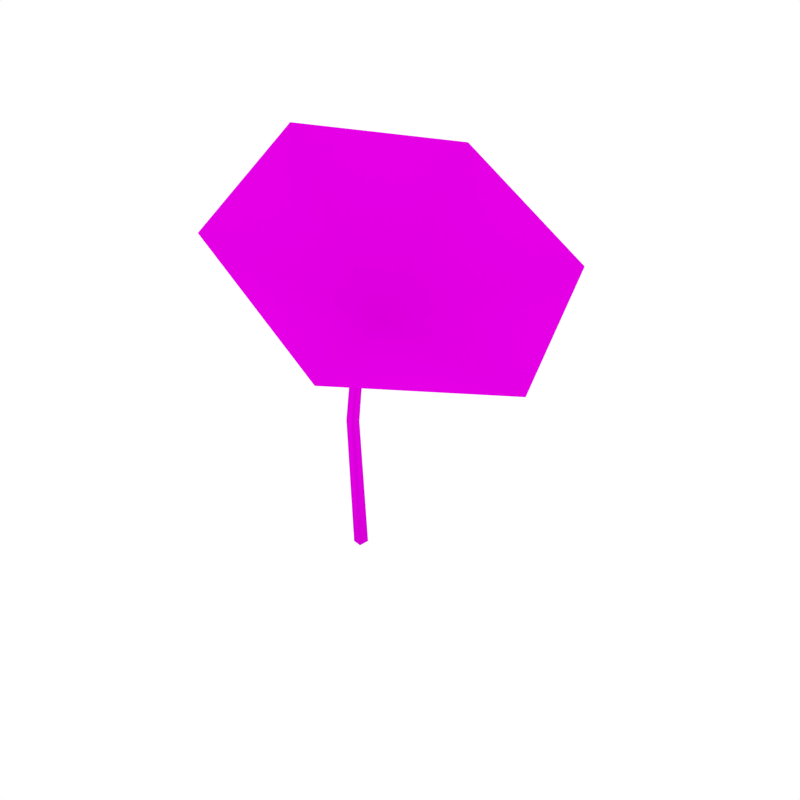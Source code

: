 # Source: Flower_2.blend  (saved by Blender 2.79.0; exported with 4.5.12 LTS)
import bpy
from mathutils import Matrix  # noqa: F401  (used for matrix-valued properties, if any)

bpy.ops.wm.read_factory_settings(use_empty=True)
scene = bpy.context.scene
scene.name = 'Scene'

# ---- collections
col_collection_1 = bpy.data.collections.new('Collection 1'); scene.collection.children.link(col_collection_1)

# ---- images (referenced by path relative to the original .blend; pixels are not part of the script)
import os
ASSET_DIR = os.environ.get("B2B_ASSET_DIR", "")  # directory of the original .blend (textures are referenced by path, not embedded)
HERE = os.path.dirname(os.path.abspath(__file__))  # packed textures are extracted next to this script under _unpacked/

def load_image(name, relpath, width, height, colorspace="sRGB"):
    """Load a texture the original file referenced (path relative to the .blend, or extracted next to this script)."""
    p = next((c for c in (os.path.join(HERE, relpath), os.path.join(ASSET_DIR, relpath)) if relpath and os.path.exists(c)), "")
    if p:
        img = bpy.data.images.load(p, check_existing=True)
        img.name = name
    else:  # same state as the original file: an image datablock whose file is absent (Cycles renders it pink)
        img = bpy.data.images.new(name, width, height)
        img.source = "FILE"
        img.filepath = "//" + (relpath or name)
    img.colorspace_settings.name = colorspace
    return img
img_flowers_png_001 = load_image('Flowers.png.001', 'Flowers.png', 1024, 1024, 'sRGB')
img_bush_leaves_png_001 = load_image('Bush_Leaves.png.001', 'Bush_Leaves.png', 1024, 1024, 'sRGB')

# ---- materials (node trees are filled in below, after node groups)
mat_flowers = bpy.data.materials.new('Flowers')
mat_flowers.alpha_threshold = 0.0
mat_flowers.roughness = 0.5
mat_flowers.specular_intensity = 0.0
mat_bush_leaves = bpy.data.materials.new('Bush_Leaves')
mat_bush_leaves.alpha_threshold = 0.0
mat_bush_leaves.roughness = 0.5
mat_bush_leaves.specular_intensity = 0.0

# ---- material node trees
mat_flowers.use_nodes = True; mat_flowers.node_tree.nodes.clear()
_N = mat_flowers.node_tree.nodes; _L = mat_flowers.node_tree.links
n0 = _N.new('ShaderNodeOutputMaterial'); n0.name = 'Material Output'; n0.location = (1200, 880)
n0.label = 'Material Out'
n1 = _N.new('ShaderNodeAddShader'); n1.name = 'Add Shader'; n1.location = (1000, 880)
n1.label = 'Shader Add Refl'
n2 = _N.new('ShaderNodeAddShader'); n2.name = 'Add Shader.001'; n2.location = (800, 880)
n2.label = 'Shader Add Spec'
n3 = _N.new('ShaderNodeBsdfRefraction'); n3.name = 'Refraction BSDF'; n3.location = (1200, 220)
n3.label = 'Refl BSDF'
n3.mute = True
n4 = _N.new('ShaderNodeMix'); n4.name = 'Mix'; n4.location = (1000, 220)
n4.label = 'Mix Color/Refl'
n4.data_type = 'RGBA'
n4.blend_type = 'MULTIPLY'
n4.inputs[0].default_value = 1.0
n4.inputs[6].default_value = (0.8, 0.8, 0.8, 1.0)
n4.inputs[7].default_value = (0.0, 0.0, 0.0, 0.0)
n5 = _N.new('ShaderNodeMixShader'); n5.name = 'Mix Shader'; n5.location = (600, 880)
n5.label = 'Shader Mix Alpha'
n6 = _N.new('ShaderNodeBsdfTransparent'); n6.name = 'Transparent BSDF'; n6.location = (400, 880)
n6.label = 'Alpha BSDF'
n7 = _N.new('ShaderNodeMix'); n7.name = 'Mix.001'; n7.location = (200, 1100)
n7.label = 'Mix Color/Alpha'
n7.data_type = 'RGBA'
n7.blend_type = 'MULTIPLY'
n7.inputs[0].default_value = 1.0
n7.inputs[6].default_value = (1.0, 1.0, 1.0, 1.0)
n8 = _N.new('ShaderNodeBsdfDiffuse'); n8.name = 'Diffuse BSDF'; n8.location = (400, 660)
n8.label = 'Diff BSDF'
n9 = _N.new('ShaderNodeMix'); n9.name = 'Mix.002'; n9.location = (200, 660)
n9.label = 'Mix Color/Diffuse'
n9.data_type = 'RGBA'
n9.blend_type = 'MULTIPLY'
n9.inputs[0].default_value = 1.0
n9.inputs[6].default_value = (0.8, 0.8, 0.8, 1.0)
n10 = _N.new('ShaderNodeBsdfAnisotropic'); n10.name = 'Glossy BSDF'; n10.location = (400, 220)
n10.label = 'Spec BSDF'
n10.mute = True
n10.distribution = 'GGX'
n11 = _N.new('ShaderNodeMix'); n11.name = 'Mix.003'; n11.location = (200, 220)
n11.label = 'Mix Color/Spec'
n11.data_type = 'RGBA'
n11.blend_type = 'MULTIPLY'
n11.inputs[0].default_value = 1.0
n11.inputs[6].default_value = (0.0, 0.0, 0.0, 1.0)
n11.inputs[7].default_value = (0.0, 0.0, 0.0, 1.0)
n12 = _N.new('ShaderNodeMix'); n12.name = 'Mix.004'; n12.location = (200, 0)
n12.label = 'Mix Color/Hardness'
n12.data_type = 'RGBA'
n12.blend_type = 'MULTIPLY'
n12.inputs[0].default_value = 1.0
n12.inputs[6].default_value = (0.0, 0.0, 0.0, 0.0)
n12.inputs[7].default_value = (1.0, 1.0, 1.0, 1.0)
n13 = _N.new('ShaderNodeNormalMap'); n13.name = 'Normal Map'; n13.location = (200, 440)
n13.label = 'Normal/Map'
n13.mute = True
n14 = _N.new('ShaderNodeMix'); n14.name = 'Mix.005'; n14.location = (1000, 660)
n14.label = 'Bump/Map'
n14.mute = True
n14.data_type = 'RGBA'
n14.blend_type = 'MULTIPLY'
n14.inputs[0].default_value = 1.0
n14.inputs[6].default_value = (1.0, 1.0, 1.0, 1.0)
n14.inputs[7].default_value = (0.0, 0.0, 0.0, 1.0)
n15 = _N.new('ShaderNodeTexCoord'); n15.name = 'Texture Coordinate'; n15.location = (-600, 660)
n15.label = 'Texture Coords'
n16 = _N.new('ShaderNodeTexImage'); n16.name = 'Image Texture'; n16.location = (0, 660)
n16.width = 140
n16.image = img_flowers_png_001
n17 = _N.new('ShaderNodeDisplacement'); n17.name = 'Displacement'; n17.location = (0, 0)
n17.inputs[1].default_value = 0.0
n17.inputs[2].default_value = 0.1
n18 = _N.new('ShaderNodeMath'); n18.name = 'Math'; n18.location = (0, 0)
n18.operation = 'POWER'
_L.new(n1.outputs[0], n0.inputs[0])
_L.new(n2.outputs[0], n1.inputs[0])
_L.new(n3.outputs[0], n1.inputs[1])
_L.new(n4.outputs[2], n3.inputs[0])
_L.new(n5.outputs[0], n2.inputs[0])
_L.new(n6.outputs[0], n5.inputs[1])
_L.new(n7.outputs[2], n5.inputs[0])
_L.new(n8.outputs[0], n5.inputs[2])
_L.new(n9.outputs[2], n8.inputs[0])
_L.new(n10.outputs[0], n2.inputs[1])
_L.new(n11.outputs[2], n10.inputs[0])
_L.new(n13.outputs[0], n8.inputs[2])
_L.new(n13.outputs[0], n10.inputs[4])
_L.new(n13.outputs[0], n3.inputs[3])
_L.new(n16.outputs[0], n9.inputs[7])
_L.new(n16.outputs[1], n7.inputs[7])
_L.new(n14.outputs[2], n17.inputs[0])
_L.new(n17.outputs[0], n0.inputs[2])
_L.new(n12.outputs[2], n18.inputs[0])
_L.new(n18.outputs[0], n10.inputs[1])
n0.is_active_output = True
mat_bush_leaves.use_nodes = True; mat_bush_leaves.node_tree.nodes.clear()
_N = mat_bush_leaves.node_tree.nodes; _L = mat_bush_leaves.node_tree.links
n0 = _N.new('ShaderNodeOutputMaterial'); n0.name = 'Material Output'; n0.location = (1200, 880)
n0.label = 'Material Out'
n1 = _N.new('ShaderNodeAddShader'); n1.name = 'Add Shader'; n1.location = (1000, 880)
n1.label = 'Shader Add Refl'
n2 = _N.new('ShaderNodeAddShader'); n2.name = 'Add Shader.001'; n2.location = (800, 880)
n2.label = 'Shader Add Spec'
n3 = _N.new('ShaderNodeBsdfRefraction'); n3.name = 'Refraction BSDF'; n3.location = (1200, 220)
n3.label = 'Refl BSDF'
n3.mute = True
n4 = _N.new('ShaderNodeMix'); n4.name = 'Mix'; n4.location = (1000, 220)
n4.label = 'Mix Color/Refl'
n4.data_type = 'RGBA'
n4.blend_type = 'MULTIPLY'
n4.inputs[0].default_value = 1.0
n4.inputs[6].default_value = (0.8, 0.8, 0.8, 1.0)
n4.inputs[7].default_value = (0.0, 0.0, 0.0, 0.0)
n5 = _N.new('ShaderNodeMixShader'); n5.name = 'Mix Shader'; n5.location = (600, 880)
n5.label = 'Shader Mix Alpha'
n6 = _N.new('ShaderNodeBsdfTransparent'); n6.name = 'Transparent BSDF'; n6.location = (400, 880)
n6.label = 'Alpha BSDF'
n7 = _N.new('ShaderNodeMix'); n7.name = 'Mix.001'; n7.location = (200, 1100)
n7.label = 'Mix Color/Alpha'
n7.data_type = 'RGBA'
n7.blend_type = 'MULTIPLY'
n7.inputs[0].default_value = 1.0
n7.inputs[6].default_value = (1.0, 1.0, 1.0, 1.0)
n8 = _N.new('ShaderNodeBsdfDiffuse'); n8.name = 'Diffuse BSDF'; n8.location = (400, 660)
n8.label = 'Diff BSDF'
n9 = _N.new('ShaderNodeMix'); n9.name = 'Mix.002'; n9.location = (200, 660)
n9.label = 'Mix Color/Diffuse'
n9.data_type = 'RGBA'
n9.blend_type = 'MULTIPLY'
n9.inputs[0].default_value = 1.0
n9.inputs[6].default_value = (0.8, 0.8, 0.8, 1.0)
n10 = _N.new('ShaderNodeBsdfAnisotropic'); n10.name = 'Glossy BSDF'; n10.location = (400, 220)
n10.label = 'Spec BSDF'
n10.mute = True
n10.distribution = 'GGX'
n11 = _N.new('ShaderNodeMix'); n11.name = 'Mix.003'; n11.location = (200, 220)
n11.label = 'Mix Color/Spec'
n11.data_type = 'RGBA'
n11.blend_type = 'MULTIPLY'
n11.inputs[0].default_value = 1.0
n11.inputs[6].default_value = (0.0, 0.0, 0.0, 1.0)
n11.inputs[7].default_value = (0.0, 0.0, 0.0, 1.0)
n12 = _N.new('ShaderNodeMix'); n12.name = 'Mix.004'; n12.location = (200, 0)
n12.label = 'Mix Color/Hardness'
n12.data_type = 'RGBA'
n12.blend_type = 'MULTIPLY'
n12.inputs[0].default_value = 1.0
n12.inputs[6].default_value = (0.0, 0.0, 0.0, 0.0)
n12.inputs[7].default_value = (1.0, 1.0, 1.0, 1.0)
n13 = _N.new('ShaderNodeNormalMap'); n13.name = 'Normal Map'; n13.location = (200, 440)
n13.label = 'Normal/Map'
n13.mute = True
n14 = _N.new('ShaderNodeMix'); n14.name = 'Mix.005'; n14.location = (1000, 660)
n14.label = 'Bump/Map'
n14.mute = True
n14.data_type = 'RGBA'
n14.blend_type = 'MULTIPLY'
n14.inputs[0].default_value = 1.0
n14.inputs[6].default_value = (1.0, 1.0, 1.0, 1.0)
n14.inputs[7].default_value = (0.0, 0.0, 0.0, 1.0)
n15 = _N.new('ShaderNodeTexCoord'); n15.name = 'Texture Coordinate'; n15.location = (-600, 660)
n15.label = 'Texture Coords'
n16 = _N.new('ShaderNodeTexImage'); n16.name = 'Image Texture'; n16.location = (0, 660)
n16.width = 140
n16.image = img_bush_leaves_png_001
n17 = _N.new('ShaderNodeDisplacement'); n17.name = 'Displacement'; n17.location = (0, 0)
n17.inputs[1].default_value = 0.0
n17.inputs[2].default_value = 0.1
n18 = _N.new('ShaderNodeMath'); n18.name = 'Math'; n18.location = (0, 0)
n18.operation = 'POWER'
_L.new(n1.outputs[0], n0.inputs[0])
_L.new(n2.outputs[0], n1.inputs[0])
_L.new(n3.outputs[0], n1.inputs[1])
_L.new(n4.outputs[2], n3.inputs[0])
_L.new(n5.outputs[0], n2.inputs[0])
_L.new(n6.outputs[0], n5.inputs[1])
_L.new(n7.outputs[2], n5.inputs[0])
_L.new(n8.outputs[0], n5.inputs[2])
_L.new(n9.outputs[2], n8.inputs[0])
_L.new(n10.outputs[0], n2.inputs[1])
_L.new(n11.outputs[2], n10.inputs[0])
_L.new(n13.outputs[0], n8.inputs[2])
_L.new(n13.outputs[0], n10.inputs[4])
_L.new(n13.outputs[0], n3.inputs[3])
_L.new(n16.outputs[0], n9.inputs[7])
_L.new(n16.outputs[1], n7.inputs[7])
_L.new(n14.outputs[2], n17.inputs[0])
_L.new(n17.outputs[0], n0.inputs[2])
_L.new(n12.outputs[2], n18.inputs[0])
_L.new(n18.outputs[0], n10.inputs[1])
n0.is_active_output = True

# ---- world
world_world = bpy.data.worlds.new('World'); scene.world = world_world
world_world.color = (1.0, 1.0, 1.0)
world_world.use_sun_shadow = False
world_world.sun_shadow_jitter_overblur = 0.0
world_world.cycles.sampling_method = 'NONE'
world_world.cycles.sample_map_resolution = 256

# ---- meshes
me_plane_045 = bpy.data.meshes.new('Plane.045')
me_plane_045.from_pydata([(0.06778, -0.0366, 0.2984), (0.2647, -0.07752, 0.2953), (0.1531, -0.2177, 0.324), (-0.006216, -0.1932, 0.4123), (-0.05401, -0.02802, 0.4716), (0.05761, 0.1121, 0.4429), (0.217, 0.08738, 0.3547), (0.06557, -0.03426, 0.299), (0.01498, -0.01593, 0.2193), (0.001245, -0.007044, 0.1578), (-0.004557, 0.0105, -0.00899), (0.0681, -0.0344, 0.2956), (0.02584, -0.01816, 0.2191), (0.01211, -0.009277, 0.1575), (0.006306, 0.008268, -0.009251), (0.06434, -0.04024, 0.2986), (0.01342, -0.02379, 0.2187), (-0.0005181, -0.01607, 0.157), (-0.006793, -0.001315, -0.009995), (0.06686, -0.04046, 0.2952), (0.02431, -0.02591, 0.2185), (0.01037, -0.01818, 0.1568), (0.004094, -0.00343, -0.01024)], [], [(0, 2, 1), (0, 3, 2), (0, 4, 3), (0, 5, 4), (0, 6, 5), (0, 1, 6), (9, 13, 14, 10), (8, 12, 13, 9), (7, 11, 12, 8), (17, 18, 22, 21), (16, 17, 21, 20), (15, 16, 20, 19), (9, 10, 18, 17), (7, 8, 16, 15), (11, 7, 15, 19), (14, 13, 21, 22), (12, 11, 19, 20), (8, 9, 17, 16), (10, 14, 22, 18), (13, 12, 20, 21)])
me_plane_045.polygons.foreach_set('use_smooth', [True] * 20)
_uv = me_plane_045.uv_layers.new(name='UVMap')
_uv.uv.foreach_set('vector', [0.622, 0.4091, 0.4457, 0.3023, 0.6263, 0.203, 0.622, 0.4091, 0.4414, 0.5084, 0.4457, 0.3023, 0.622, 0.4091, 0.6176, 0.6151, 0.4414, 0.5084, 0.622, 0.4091, 0.7982, 0.5159, 0.6176, 0.6151, 0.622, 0.4091, 0.8026, 0.3098, 0.7982, 0.5159, 0.622, 0.4091, 0.6263, 0.203, 0.8026, 0.3098, 0.5436, 0.1526, 0.5449, 0.1477, 0.4755, 0.132, 0.4742, 0.1369, 0.5707, 0.1531, 0.5719, 0.1482, 0.5449, 0.1477, 0.5436, 0.1526, 0.6087, 0.1369, 0.61, 0.132, 0.5719, 0.1482, 0.5707, 0.1531, 0.5436, 0.1526, 0.4742, 0.1369, 0.4755, 0.132, 0.5449, 0.1477, 0.5707, 0.1531, 0.5436, 0.1526, 0.5449, 0.1477, 0.5719, 0.1482, 0.6087, 0.1369, 0.5707, 0.1531, 0.5719, 0.1482, 0.61, 0.132, 0.5436, 0.1526, 0.4742, 0.1369, 0.4742, 0.1369, 0.5436, 0.1526, 0.6087, 0.1369, 0.5707, 0.1531, 0.5707, 0.1531, 0.6087, 0.1369, 0.61, 0.132, 0.6087, 0.1369, 0.6087, 0.1369, 0.61, 0.132, 0.4755, 0.132, 0.5449, 0.1477, 0.5449, 0.1477, 0.4755, 0.132, 0.5719, 0.1482, 0.61, 0.132, 0.61, 0.132, 0.5719, 0.1482, 0.5707, 0.1531, 0.5436, 0.1526, 0.5436, 0.1526, 0.5707, 0.1531, 0.4742, 0.1369, 0.4755, 0.132, 0.4755, 0.132, 0.4742, 0.1369, 0.5449, 0.1477, 0.5719, 0.1482, 0.5719, 0.1482, 0.5449, 0.1477])
me_plane_045.materials.append(mat_flowers)
me_plane_045.materials.append(mat_bush_leaves)
me_plane_045.use_remesh_preserve_volume = False
me_plane_045.use_remesh_preserve_attributes = False
me_plane_045.use_mirror_vertex_groups = False
me_plane_045.update()
me_plane_045.normals_split_custom_set([tuple(v) for v in zip(*[iter([0.4408, -0.1802, 0.8793, 0.2852, 0.2641, 0.9214, -0.004505, -0.09924, 0.9951, 0.4408, -0.1802, 0.8793, 0.6834, 0.1895, 0.705, 0.2852, 0.2641, 0.9214, 0.4408, -0.1802, 0.8793, 0.792, -0.223, 0.5683, 0.6834, 0.1895, 0.705, 0.4408, -0.1802, 0.8793, 0.5224, -0.5754, 0.6293, 0.792, -0.223, 0.5683, 0.4408, -0.1802, 0.8793, 0.1193, -0.5257, 0.8422, 0.5224, -0.5754, 0.6293, 0.4408, -0.1802, 0.8793, -0.004505, -0.09924, 0.9951, 0.1193, -0.5257, 0.8422, -0.5713, 0.8026, 0.172, 0.8098, 0.5859, -0.02956, 0.6652, 0.5094, -0.5459, -0.466, 0.7295, -0.5007, -0.5361, 0.7636, 0.36, 0.7647, 0.6193, -0.178, 0.8098, 0.5859, -0.02956, -0.5713, 0.8026, 0.172, 0.0802, 0.4783, 0.8746, 0.8992, 0.4275, 0.09344, 0.7647, 0.6193, -0.178, -0.5361, 0.7636, 0.36, -0.8385, -0.5425, 0.05167, -0.6887, -0.4046, -0.6017, 0.4437, -0.6251, -0.6422, 0.5273, -0.8349, -0.1578, -0.8009, -0.5467, 0.2444, -0.8385, -0.5425, 0.05167, 0.5273, -0.8349, -0.1578, 0.4722, -0.8258, -0.3085, -0.1443, -0.6078, 0.7809, -0.8009, -0.5467, 0.2444, 0.4722, -0.8258, -0.3085, 0.6648, -0.747, -0.0007888, -0.5713, 0.8026, 0.172, -0.466, 0.7295, -0.5007, -0.6887, -0.4046, -0.6017, -0.8385, -0.5425, 0.05167, 0.0802, 0.4783, 0.8746, -0.5361, 0.7636, 0.36, -0.8009, -0.5467, 0.2444, -0.1443, -0.6078, 0.7809, 0.8992, 0.4275, 0.09344, 0.0802, 0.4783, 0.8746, -0.1443, -0.6078, 0.7809, 0.6648, -0.747, -0.0007888, 0.6652, 0.5094, -0.5459, 0.8098, 0.5859, -0.02956, 0.5273, -0.8349, -0.1578, 0.4437, -0.6251, -0.6422, 0.7647, 0.6193, -0.178, 0.8992, 0.4275, 0.09344, 0.6648, -0.747, -0.0007888, 0.4722, -0.8258, -0.3085, -0.5361, 0.7636, 0.36, -0.5713, 0.8026, 0.172, -0.8385, -0.5425, 0.05167, -0.8009, -0.5467, 0.2444, -0.466, 0.7295, -0.5007, 0.6652, 0.5094, -0.5459, 0.4437, -0.6251, -0.6422, -0.6887, -0.4046, -0.6017, 0.8098, 0.5859, -0.02956, 0.7647, 0.6193, -0.178, 0.4722, -0.8258, -0.3085, 0.5273, -0.8349, -0.1578])] * 3)])

# ---- objects
ob_flower_2 = bpy.data.objects.new('Flower_2', me_plane_045)

# ---- transforms, parenting, visibility, modifiers, constraints
ob_flower_2.location = (0.0, 0.0, 0.0)
ob_flower_2.scale = (0.75, 0.75, 0.75)
ob_flower_2.lineart.crease_threshold = 0.0

# ---- collection membership
col_collection_1.objects.link(ob_flower_2)

# ---- scene / render settings (as saved in the file)
scene.frame_start = 1; scene.frame_end = 250; scene.frame_set(0)
scene.render.engine = 'CYCLES'
scene.render.resolution_x = 1000
scene.render.resolution_y = 1000
scene.render.dither_intensity = 0.0
scene.cycles.samples = 200
scene.cycles.sampling_pattern = 'TABULATED_SOBOL'
scene.cycles.light_sampling_threshold = 0.0
scene.cycles.use_adaptive_sampling = False
scene.cycles.use_light_tree = False
scene.cycles.caustics_reflective = False
scene.cycles.caustics_refractive = False
scene.cycles.blur_glossy = 0.0
scene.cycles.max_bounces = 2
scene.cycles.pixel_filter_type = 'GAUSSIAN'
scene.cycles.sample_clamp_indirect = 0.0
scene.view_settings.view_transform = 'Standard'
bpy.context.view_layer.update()

# ---- added for rendering (the .blend has no active camera): camera
cam_auto = bpy.data.cameras.new('AutoCamera')
cam_auto.lens = 50.0
cam_auto.sensor_width = 36.0
cam_auto.clip_end = 1000.0
ob_auto_camera = bpy.data.objects.new('AutoCamera', cam_auto)
scene.collection.objects.link(ob_auto_camera)
ob_auto_camera.location = (0.540589, -0.593476, 0.54226)
ob_auto_camera.rotation_euler = (1.09748, -7.21219e-08, 0.694738)
scene.camera = ob_auto_camera
bpy.context.view_layer.update()
